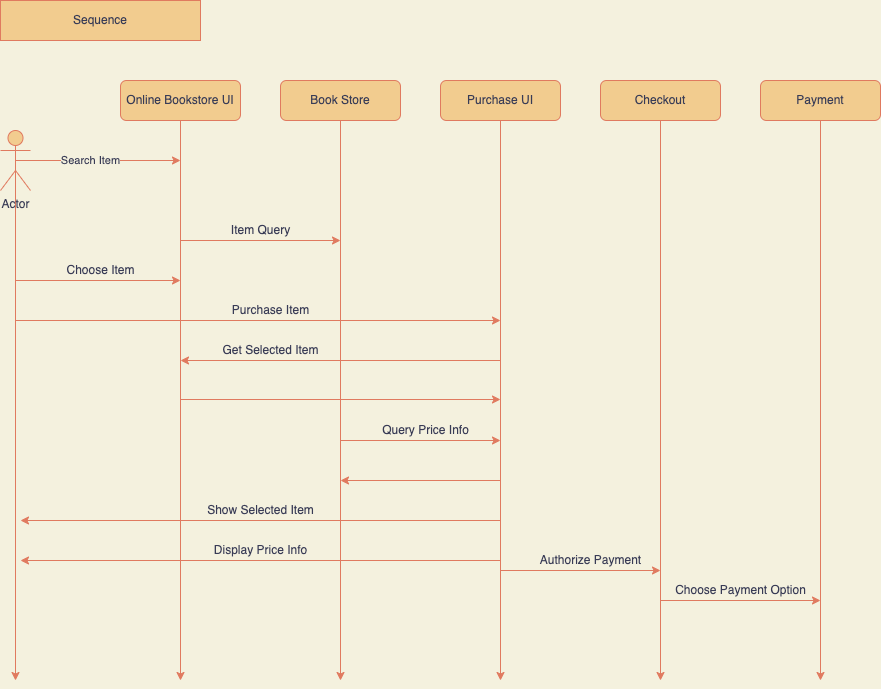

The diagram above was exported from draw.io. Its source (the exported page's mxGraphModel, read from the mxfile embedded in the PNG):
<mxGraphModel dx="1097" dy="547" grid="1" gridSize="10" guides="1" tooltips="1" connect="1" arrows="1" fold="1" page="1" pageScale="1" pageWidth="1100" pageHeight="800" background="#F4F1DE" math="0" shadow="0">
  <root>
    <mxCell id="0" />
    <mxCell id="1" parent="0" />
    <mxCell id="fDEi5sMFuf5_ZRah_AG6-1" value="Sequence" style="rounded=0;whiteSpace=wrap;html=1;fillColor=#F2CC8F;strokeColor=#E07A5F;fontColor=#393C56;" vertex="1" parent="1">
      <mxGeometry width="200" height="40" as="geometry" />
    </mxCell>
    <mxCell id="fDEi5sMFuf5_ZRah_AG6-21" style="edgeStyle=orthogonalEdgeStyle;rounded=0;orthogonalLoop=1;jettySize=auto;html=1;exitX=0.5;exitY=0.5;exitDx=0;exitDy=0;exitPerimeter=0;labelBackgroundColor=#F4F1DE;strokeColor=#E07A5F;fontColor=#393C56;" edge="1" parent="1" source="fDEi5sMFuf5_ZRah_AG6-2">
      <mxGeometry relative="1" as="geometry">
        <mxPoint x="180" y="160" as="targetPoint" />
      </mxGeometry>
    </mxCell>
    <mxCell id="fDEi5sMFuf5_ZRah_AG6-22" value="Search Item" style="edgeLabel;html=1;align=center;verticalAlign=middle;resizable=0;points=[];labelBackgroundColor=#F4F1DE;fontColor=#393C56;" vertex="1" connectable="0" parent="fDEi5sMFuf5_ZRah_AG6-21">
      <mxGeometry x="-0.0968" relative="1" as="geometry">
        <mxPoint as="offset" />
      </mxGeometry>
    </mxCell>
    <mxCell id="fDEi5sMFuf5_ZRah_AG6-31" style="edgeStyle=orthogonalEdgeStyle;rounded=0;orthogonalLoop=1;jettySize=auto;html=1;exitX=0.5;exitY=0.5;exitDx=0;exitDy=0;exitPerimeter=0;labelBackgroundColor=#F4F1DE;strokeColor=#E07A5F;fontColor=#393C56;" edge="1" parent="1" source="fDEi5sMFuf5_ZRah_AG6-2">
      <mxGeometry relative="1" as="geometry">
        <mxPoint x="15" y="680" as="targetPoint" />
      </mxGeometry>
    </mxCell>
    <mxCell id="fDEi5sMFuf5_ZRah_AG6-2" value="Actor" style="shape=umlActor;verticalLabelPosition=bottom;verticalAlign=top;html=1;outlineConnect=0;fillColor=#F2CC8F;strokeColor=#E07A5F;fontColor=#393C56;" vertex="1" parent="1">
      <mxGeometry y="130" width="30" height="60" as="geometry" />
    </mxCell>
    <mxCell id="fDEi5sMFuf5_ZRah_AG6-16" style="edgeStyle=orthogonalEdgeStyle;rounded=0;orthogonalLoop=1;jettySize=auto;html=1;exitX=0.5;exitY=1;exitDx=0;exitDy=0;labelBackgroundColor=#F4F1DE;strokeColor=#E07A5F;fontColor=#393C56;" edge="1" parent="1" source="fDEi5sMFuf5_ZRah_AG6-7">
      <mxGeometry relative="1" as="geometry">
        <mxPoint x="180" y="680" as="targetPoint" />
      </mxGeometry>
    </mxCell>
    <mxCell id="fDEi5sMFuf5_ZRah_AG6-7" value="Online Bookstore UI" style="rounded=1;whiteSpace=wrap;html=1;fillColor=#F2CC8F;strokeColor=#E07A5F;fontColor=#393C56;" vertex="1" parent="1">
      <mxGeometry x="120" y="80" width="120" height="40" as="geometry" />
    </mxCell>
    <mxCell id="fDEi5sMFuf5_ZRah_AG6-17" style="edgeStyle=orthogonalEdgeStyle;rounded=0;orthogonalLoop=1;jettySize=auto;html=1;exitX=0.5;exitY=1;exitDx=0;exitDy=0;labelBackgroundColor=#F4F1DE;strokeColor=#E07A5F;fontColor=#393C56;" edge="1" parent="1" source="fDEi5sMFuf5_ZRah_AG6-12">
      <mxGeometry relative="1" as="geometry">
        <mxPoint x="340" y="680" as="targetPoint" />
      </mxGeometry>
    </mxCell>
    <mxCell id="fDEi5sMFuf5_ZRah_AG6-12" value="Book Store" style="rounded=1;whiteSpace=wrap;html=1;fillColor=#F2CC8F;strokeColor=#E07A5F;fontColor=#393C56;" vertex="1" parent="1">
      <mxGeometry x="280" y="80" width="120" height="40" as="geometry" />
    </mxCell>
    <mxCell id="fDEi5sMFuf5_ZRah_AG6-20" style="edgeStyle=orthogonalEdgeStyle;rounded=0;orthogonalLoop=1;jettySize=auto;html=1;exitX=0.5;exitY=1;exitDx=0;exitDy=0;labelBackgroundColor=#F4F1DE;strokeColor=#E07A5F;fontColor=#393C56;" edge="1" parent="1" source="fDEi5sMFuf5_ZRah_AG6-13">
      <mxGeometry relative="1" as="geometry">
        <mxPoint x="820" y="680" as="targetPoint" />
      </mxGeometry>
    </mxCell>
    <mxCell id="fDEi5sMFuf5_ZRah_AG6-13" value="Payment" style="rounded=1;whiteSpace=wrap;html=1;fillColor=#F2CC8F;strokeColor=#E07A5F;fontColor=#393C56;" vertex="1" parent="1">
      <mxGeometry x="760" y="80" width="120" height="40" as="geometry" />
    </mxCell>
    <mxCell id="fDEi5sMFuf5_ZRah_AG6-19" style="edgeStyle=orthogonalEdgeStyle;rounded=0;orthogonalLoop=1;jettySize=auto;html=1;exitX=0.5;exitY=1;exitDx=0;exitDy=0;labelBackgroundColor=#F4F1DE;strokeColor=#E07A5F;fontColor=#393C56;" edge="1" parent="1" source="fDEi5sMFuf5_ZRah_AG6-14">
      <mxGeometry relative="1" as="geometry">
        <mxPoint x="660" y="680" as="targetPoint" />
      </mxGeometry>
    </mxCell>
    <mxCell id="fDEi5sMFuf5_ZRah_AG6-14" value="Checkout" style="rounded=1;whiteSpace=wrap;html=1;fillColor=#F2CC8F;strokeColor=#E07A5F;fontColor=#393C56;" vertex="1" parent="1">
      <mxGeometry x="600" y="80" width="120" height="40" as="geometry" />
    </mxCell>
    <mxCell id="fDEi5sMFuf5_ZRah_AG6-18" style="edgeStyle=orthogonalEdgeStyle;rounded=0;orthogonalLoop=1;jettySize=auto;html=1;exitX=0.5;exitY=1;exitDx=0;exitDy=0;labelBackgroundColor=#F4F1DE;strokeColor=#E07A5F;fontColor=#393C56;" edge="1" parent="1" source="fDEi5sMFuf5_ZRah_AG6-15">
      <mxGeometry relative="1" as="geometry">
        <mxPoint x="500" y="680" as="targetPoint" />
      </mxGeometry>
    </mxCell>
    <mxCell id="fDEi5sMFuf5_ZRah_AG6-15" value="Purchase UI" style="rounded=1;whiteSpace=wrap;html=1;fillColor=#F2CC8F;strokeColor=#E07A5F;fontColor=#393C56;" vertex="1" parent="1">
      <mxGeometry x="440" y="80" width="120" height="40" as="geometry" />
    </mxCell>
    <mxCell id="fDEi5sMFuf5_ZRah_AG6-26" value="Choose Item" style="text;html=1;align=center;verticalAlign=middle;resizable=0;points=[];autosize=1;strokeColor=none;fillColor=none;fontColor=#393C56;" vertex="1" parent="1">
      <mxGeometry x="60" y="260" width="80" height="20" as="geometry" />
    </mxCell>
    <mxCell id="fDEi5sMFuf5_ZRah_AG6-28" value="Item Query" style="text;html=1;align=center;verticalAlign=middle;resizable=0;points=[];autosize=1;strokeColor=none;fillColor=none;fontColor=#393C56;" vertex="1" parent="1">
      <mxGeometry x="225" y="220" width="70" height="20" as="geometry" />
    </mxCell>
    <mxCell id="fDEi5sMFuf5_ZRah_AG6-30" value="Purchase Item" style="text;html=1;align=center;verticalAlign=middle;resizable=0;points=[];autosize=1;strokeColor=none;fillColor=none;fontColor=#393C56;" vertex="1" parent="1">
      <mxGeometry x="225" y="300" width="90" height="20" as="geometry" />
    </mxCell>
    <mxCell id="fDEi5sMFuf5_ZRah_AG6-32" value="" style="endArrow=classic;html=1;rounded=0;labelBackgroundColor=#F4F1DE;strokeColor=#E07A5F;fontColor=#393C56;" edge="1" parent="1">
      <mxGeometry width="50" height="50" relative="1" as="geometry">
        <mxPoint x="15" y="280" as="sourcePoint" />
        <mxPoint x="180" y="280" as="targetPoint" />
      </mxGeometry>
    </mxCell>
    <mxCell id="fDEi5sMFuf5_ZRah_AG6-33" value="" style="endArrow=classic;html=1;rounded=0;labelBackgroundColor=#F4F1DE;strokeColor=#E07A5F;fontColor=#393C56;" edge="1" parent="1">
      <mxGeometry width="50" height="50" relative="1" as="geometry">
        <mxPoint x="15" y="320" as="sourcePoint" />
        <mxPoint x="500" y="320" as="targetPoint" />
      </mxGeometry>
    </mxCell>
    <mxCell id="fDEi5sMFuf5_ZRah_AG6-34" value="" style="endArrow=classic;html=1;rounded=0;labelBackgroundColor=#F4F1DE;strokeColor=#E07A5F;fontColor=#393C56;" edge="1" parent="1">
      <mxGeometry width="50" height="50" relative="1" as="geometry">
        <mxPoint x="180" y="240" as="sourcePoint" />
        <mxPoint x="340" y="240" as="targetPoint" />
      </mxGeometry>
    </mxCell>
    <mxCell id="fDEi5sMFuf5_ZRah_AG6-35" value="" style="endArrow=classic;html=1;rounded=0;labelBackgroundColor=#F4F1DE;strokeColor=#E07A5F;fontColor=#393C56;" edge="1" parent="1">
      <mxGeometry width="50" height="50" relative="1" as="geometry">
        <mxPoint x="500" y="360" as="sourcePoint" />
        <mxPoint x="180" y="360" as="targetPoint" />
      </mxGeometry>
    </mxCell>
    <mxCell id="fDEi5sMFuf5_ZRah_AG6-36" value="Get Selected Item" style="text;html=1;align=center;verticalAlign=middle;resizable=0;points=[];autosize=1;strokeColor=none;fillColor=none;fontColor=#393C56;" vertex="1" parent="1">
      <mxGeometry x="215" y="340" width="110" height="20" as="geometry" />
    </mxCell>
    <mxCell id="fDEi5sMFuf5_ZRah_AG6-37" value="" style="endArrow=classic;html=1;rounded=0;labelBackgroundColor=#F4F1DE;strokeColor=#E07A5F;fontColor=#393C56;" edge="1" parent="1">
      <mxGeometry width="50" height="50" relative="1" as="geometry">
        <mxPoint x="180" y="399" as="sourcePoint" />
        <mxPoint x="500" y="399" as="targetPoint" />
      </mxGeometry>
    </mxCell>
    <mxCell id="fDEi5sMFuf5_ZRah_AG6-38" value="" style="endArrow=classic;html=1;rounded=0;labelBackgroundColor=#F4F1DE;strokeColor=#E07A5F;fontColor=#393C56;" edge="1" parent="1">
      <mxGeometry width="50" height="50" relative="1" as="geometry">
        <mxPoint x="340" y="439.9999999999999" as="sourcePoint" />
        <mxPoint x="500" y="440" as="targetPoint" />
      </mxGeometry>
    </mxCell>
    <mxCell id="fDEi5sMFuf5_ZRah_AG6-39" value="" style="endArrow=classic;html=1;rounded=0;labelBackgroundColor=#F4F1DE;strokeColor=#E07A5F;fontColor=#393C56;" edge="1" parent="1">
      <mxGeometry width="50" height="50" relative="1" as="geometry">
        <mxPoint x="500" y="480" as="sourcePoint" />
        <mxPoint x="340" y="480" as="targetPoint" />
      </mxGeometry>
    </mxCell>
    <mxCell id="fDEi5sMFuf5_ZRah_AG6-40" value="Query Price Info" style="text;html=1;align=center;verticalAlign=middle;resizable=0;points=[];autosize=1;strokeColor=none;fillColor=none;fontColor=#393C56;" vertex="1" parent="1">
      <mxGeometry x="375" y="420" width="100" height="20" as="geometry" />
    </mxCell>
    <mxCell id="fDEi5sMFuf5_ZRah_AG6-41" value="" style="endArrow=classic;html=1;rounded=0;labelBackgroundColor=#F4F1DE;strokeColor=#E07A5F;fontColor=#393C56;" edge="1" parent="1">
      <mxGeometry width="50" height="50" relative="1" as="geometry">
        <mxPoint x="499.9999999999998" y="520" as="sourcePoint" />
        <mxPoint x="20" y="520" as="targetPoint" />
      </mxGeometry>
    </mxCell>
    <mxCell id="fDEi5sMFuf5_ZRah_AG6-42" value="" style="endArrow=classic;html=1;rounded=0;labelBackgroundColor=#F4F1DE;strokeColor=#E07A5F;fontColor=#393C56;" edge="1" parent="1">
      <mxGeometry width="50" height="50" relative="1" as="geometry">
        <mxPoint x="499.9999999999998" y="560" as="sourcePoint" />
        <mxPoint x="20" y="560" as="targetPoint" />
      </mxGeometry>
    </mxCell>
    <mxCell id="fDEi5sMFuf5_ZRah_AG6-43" value="Show Selected Item" style="text;html=1;align=center;verticalAlign=middle;resizable=0;points=[];autosize=1;strokeColor=none;fillColor=none;fontColor=#393C56;" vertex="1" parent="1">
      <mxGeometry x="200" y="500" width="120" height="20" as="geometry" />
    </mxCell>
    <mxCell id="fDEi5sMFuf5_ZRah_AG6-44" value="Display Price Info" style="text;html=1;align=center;verticalAlign=middle;resizable=0;points=[];autosize=1;strokeColor=none;fillColor=none;fontColor=#393C56;" vertex="1" parent="1">
      <mxGeometry x="205" y="540" width="110" height="20" as="geometry" />
    </mxCell>
    <mxCell id="fDEi5sMFuf5_ZRah_AG6-45" value="" style="endArrow=classic;html=1;rounded=0;labelBackgroundColor=#F4F1DE;strokeColor=#E07A5F;fontColor=#393C56;" edge="1" parent="1">
      <mxGeometry width="50" height="50" relative="1" as="geometry">
        <mxPoint x="500" y="569.9999999999999" as="sourcePoint" />
        <mxPoint x="659.9999999999998" y="570" as="targetPoint" />
      </mxGeometry>
    </mxCell>
    <mxCell id="fDEi5sMFuf5_ZRah_AG6-46" value="Authorize Payment" style="text;html=1;align=center;verticalAlign=middle;resizable=0;points=[];autosize=1;strokeColor=none;fillColor=none;fontColor=#393C56;" vertex="1" parent="1">
      <mxGeometry x="530" y="550" width="120" height="20" as="geometry" />
    </mxCell>
    <mxCell id="fDEi5sMFuf5_ZRah_AG6-47" value="" style="endArrow=classic;html=1;rounded=0;labelBackgroundColor=#F4F1DE;strokeColor=#E07A5F;fontColor=#393C56;" edge="1" parent="1">
      <mxGeometry width="50" height="50" relative="1" as="geometry">
        <mxPoint x="659.9999999999998" y="599.9999999999999" as="sourcePoint" />
        <mxPoint x="819.9999999999998" y="600" as="targetPoint" />
      </mxGeometry>
    </mxCell>
    <mxCell id="fDEi5sMFuf5_ZRah_AG6-48" value="Choose Payment Option" style="text;html=1;align=center;verticalAlign=middle;resizable=0;points=[];autosize=1;strokeColor=none;fillColor=none;fontColor=#393C56;" vertex="1" parent="1">
      <mxGeometry x="665" y="580" width="150" height="20" as="geometry" />
    </mxCell>
  </root>
</mxGraphModel>